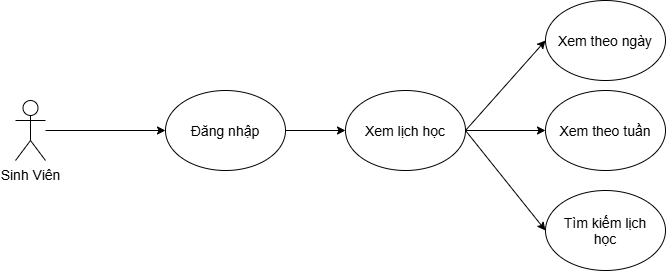

The diagram above was exported from draw.io. Its source (the exported page's mxGraphModel, read from the mxfile embedded in the PNG):
<mxGraphModel dx="860" dy="479" grid="1" gridSize="10" guides="1" tooltips="1" connect="1" arrows="1" fold="1" page="1" pageScale="1" pageWidth="1600" pageHeight="1600" math="0" shadow="0">
  <root>
    <mxCell id="0" />
    <mxCell id="1" parent="0" />
    <mxCell id="4uGfEwWGg8dDS0ye4Zq--1" edge="1" parent="1" source="4uGfEwWGg8dDS0ye4Zq--4" style="rounded=0;orthogonalLoop=1;jettySize=auto;html=1;exitX=1;exitY=0.5;exitDx=0;exitDy=0;entryX=0;entryY=0.5;entryDx=0;entryDy=0;fontSize=14;" target="4uGfEwWGg8dDS0ye4Zq--5">
      <mxGeometry relative="1" as="geometry" />
    </mxCell>
    <mxCell id="4uGfEwWGg8dDS0ye4Zq--2" edge="1" parent="1" source="4uGfEwWGg8dDS0ye4Zq--4" style="rounded=0;orthogonalLoop=1;jettySize=auto;html=1;exitX=1;exitY=0.5;exitDx=0;exitDy=0;entryX=0;entryY=0.5;entryDx=0;entryDy=0;fontSize=14;" target="4uGfEwWGg8dDS0ye4Zq--6">
      <mxGeometry relative="1" as="geometry" />
    </mxCell>
    <mxCell id="4uGfEwWGg8dDS0ye4Zq--3" edge="1" parent="1" source="4uGfEwWGg8dDS0ye4Zq--4" style="rounded=0;orthogonalLoop=1;jettySize=auto;html=1;exitX=1;exitY=0.5;exitDx=0;exitDy=0;entryX=0;entryY=0.5;entryDx=0;entryDy=0;fontSize=14;" target="4uGfEwWGg8dDS0ye4Zq--7">
      <mxGeometry relative="1" as="geometry" />
    </mxCell>
    <mxCell id="4uGfEwWGg8dDS0ye4Zq--4" parent="1" style="ellipse;whiteSpace=wrap;html=1;shapeInside=1;fontSize=14;" value="Xem lịch học" vertex="1">
      <mxGeometry height="80" width="120" x="370" y="200" as="geometry" />
    </mxCell>
    <mxCell id="4uGfEwWGg8dDS0ye4Zq--5" parent="1" style="ellipse;whiteSpace=wrap;html=1;shapeInside=1;fontSize=14;" value="Xem theo ngày" vertex="1">
      <mxGeometry height="80" width="120" x="570" y="110" as="geometry" />
    </mxCell>
    <mxCell id="4uGfEwWGg8dDS0ye4Zq--6" parent="1" style="ellipse;whiteSpace=wrap;html=1;shapeInside=1;fontSize=14;" value="Xem theo tuần" vertex="1">
      <mxGeometry height="80" width="120" x="570" y="200" as="geometry" />
    </mxCell>
    <mxCell id="4uGfEwWGg8dDS0ye4Zq--7" parent="1" style="ellipse;whiteSpace=wrap;html=1;shapeInside=1;fontSize=14;" value="Tìm kiếm lịch học" vertex="1">
      <mxGeometry height="80" width="120" x="570" y="300" as="geometry" />
    </mxCell>
    <mxCell id="4uGfEwWGg8dDS0ye4Zq--8" edge="1" parent="1" source="4uGfEwWGg8dDS0ye4Zq--9" style="rounded=0;orthogonalLoop=1;jettySize=auto;html=1;entryX=0;entryY=0.5;entryDx=0;entryDy=0;fontSize=14;" target="4uGfEwWGg8dDS0ye4Zq--10">
      <mxGeometry relative="1" as="geometry" />
    </mxCell>
    <mxCell id="4uGfEwWGg8dDS0ye4Zq--9" parent="1" style="shape=umlActor;verticalLabelPosition=bottom;verticalAlign=top;html=1;outlineConnect=0;fontSize=14;" value="Sinh Viên" vertex="1">
      <mxGeometry height="60" width="30" x="40" y="210" as="geometry" />
    </mxCell>
    <mxCell id="4uGfEwWGg8dDS0ye4Zq--11" edge="1" parent="1" source="4uGfEwWGg8dDS0ye4Zq--10" style="edgeStyle=orthogonalEdgeStyle;rounded=0;orthogonalLoop=1;jettySize=auto;html=1;exitX=1;exitY=0.5;exitDx=0;exitDy=0;entryX=0;entryY=0.5;entryDx=0;entryDy=0;fontSize=14;" target="4uGfEwWGg8dDS0ye4Zq--4">
      <mxGeometry relative="1" as="geometry" />
    </mxCell>
    <mxCell id="4uGfEwWGg8dDS0ye4Zq--10" parent="1" style="ellipse;whiteSpace=wrap;html=1;shapeInside=1;fontSize=14;" value="Đăng nhập" vertex="1">
      <mxGeometry height="80" width="120" x="190" y="200" as="geometry" />
    </mxCell>
  </root>
</mxGraphModel>